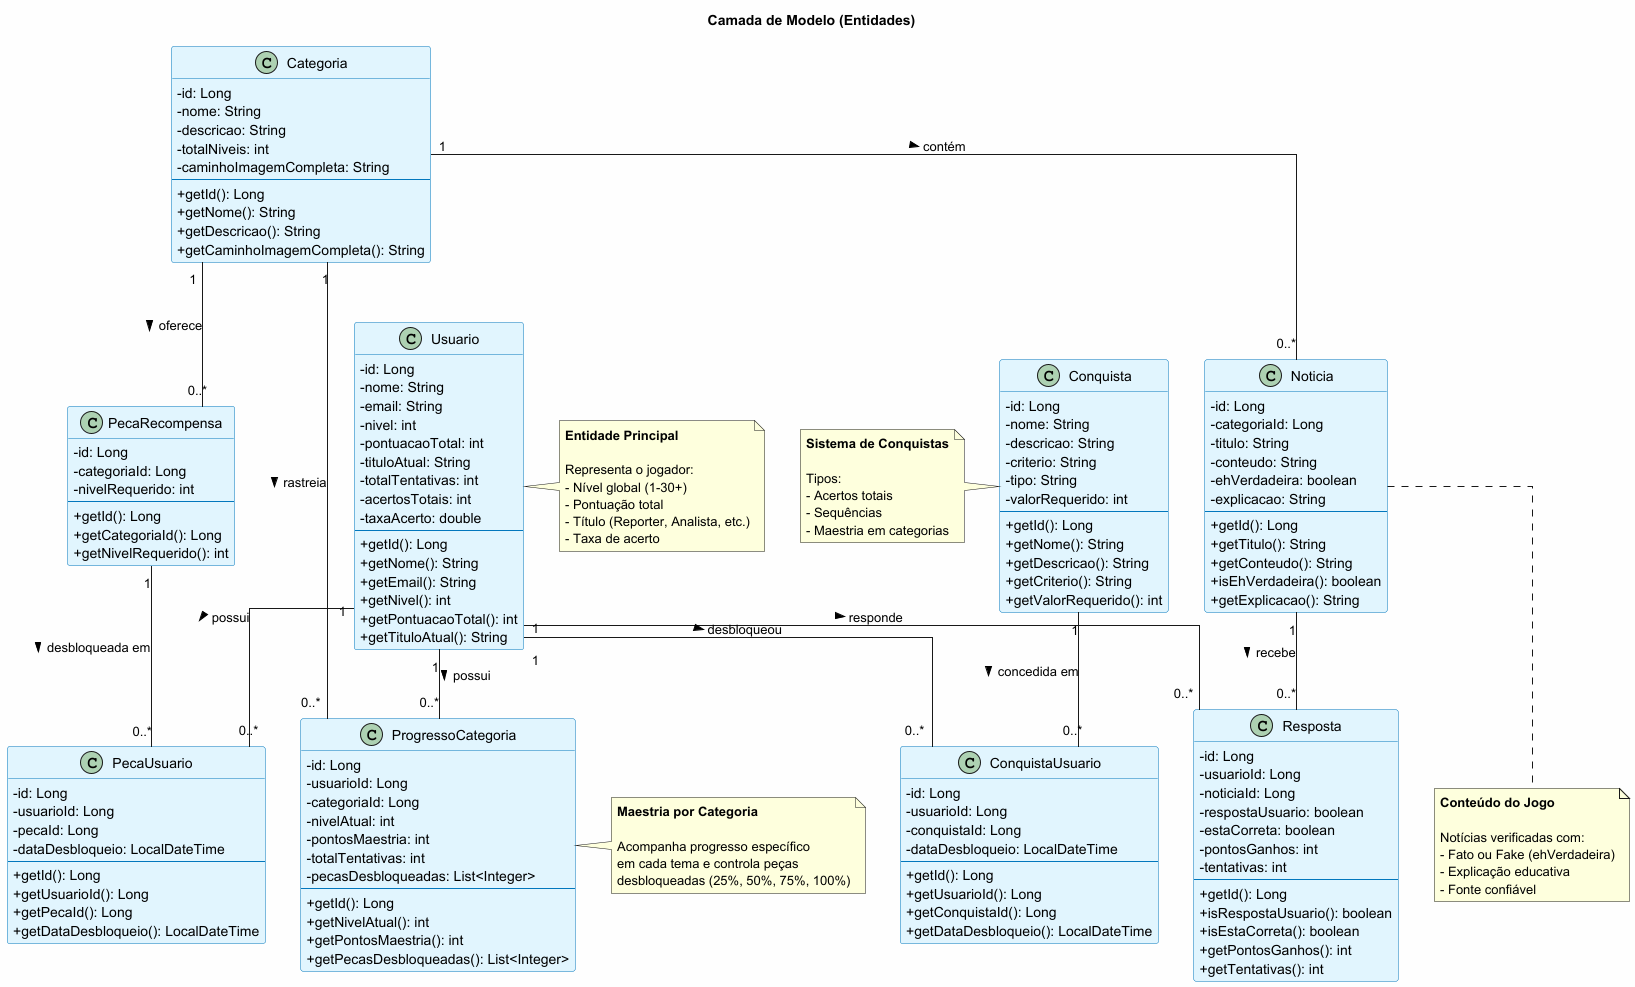

The diagram above was rendered by PlantUML. Its source (embedded in the PNG):
@startuml Diagrama de Entidades - Fact or Fake

title Camada de Modelo (Entidades)

' ==========================
' CONFIGURAÇÕES DE ESTILO
' ==========================
skinparam classAttributeIconSize 0
skinparam backgroundColor #FEFEFE
skinparam linetype ortho

skinparam class {
    BackgroundColor #E1F5FE
    BorderColor #0277BD
}

' ==========================
' ENTIDADES DO DOMÍNIO
' ==========================

class Usuario {
    - id: Long
    - nome: String
    - email: String
    - nivel: int
    - pontuacaoTotal: int
    - tituloAtual: String
    - totalTentativas: int
    - acertosTotais: int
    - taxaAcerto: double
    --
    + getId(): Long
    + getNome(): String
    + getEmail(): String
    + getNivel(): int
    + getPontuacaoTotal(): int
    + getTituloAtual(): String
}

class Categoria {
    - id: Long
    - nome: String
    - descricao: String
    - totalNiveis: int
    - caminhoImagemCompleta: String
    --
    + getId(): Long
    + getNome(): String
    + getDescricao(): String
    + getCaminhoImagemCompleta(): String
}

class Noticia {
    - id: Long
    - categoriaId: Long
    - titulo: String
    - conteudo: String
    - ehVerdadeira: boolean
    - explicacao: String
    --
    + getId(): Long
    + getTitulo(): String
    + getConteudo(): String
    + isEhVerdadeira(): boolean
    + getExplicacao(): String
}

class Resposta {
    - id: Long
    - usuarioId: Long
    - noticiaId: Long
    - respostaUsuario: boolean
    - estaCorreta: boolean
    - pontosGanhos: int
    - tentativas: int
    --
    + getId(): Long
    + isRespostaUsuario(): boolean
    + isEstaCorreta(): boolean
    + getPontosGanhos(): int
    + getTentativas(): int
}

class ProgressoCategoria {
    - id: Long
    - usuarioId: Long
    - categoriaId: Long
    - nivelAtual: int
    - pontosMaestria: int
    - totalTentativas: int
    - pecasDesbloqueadas: List<Integer>
    --
    + getId(): Long
    + getNivelAtual(): int
    + getPontosMaestria(): int
    + getPecasDesbloqueadas(): List<Integer>
}

class Conquista {
    - id: Long
    - nome: String
    - descricao: String
    - criterio: String
    - tipo: String
    - valorRequerido: int
    --
    + getId(): Long
    + getNome(): String
    + getDescricao(): String
    + getCriterio(): String
    + getValorRequerido(): int
}

class ConquistaUsuario {
    - id: Long
    - usuarioId: Long
    - conquistaId: Long
    - dataDesbloqueio: LocalDateTime
    --
    + getId(): Long
    + getUsuarioId(): Long
    + getConquistaId(): Long
    + getDataDesbloqueio(): LocalDateTime
}

class PecaRecompensa {
    - id: Long
    - categoriaId: Long
    - nivelRequerido: int
    --
    + getId(): Long
    + getCategoriaId(): Long
    + getNivelRequerido(): int
}

class PecaUsuario {
    - id: Long
    - usuarioId: Long
    - pecaId: Long
    - dataDesbloqueio: LocalDateTime
    --
    + getId(): Long
    + getUsuarioId(): Long
    + getPecaId(): Long
    + getDataDesbloqueio(): LocalDateTime
}

' ==========================
' RELACIONAMENTOS
' ==========================

Usuario "1" -- "0..*" Resposta : responde >
Usuario "1" -- "0..*" ProgressoCategoria : possui >
Usuario "1" -- "0..*" ConquistaUsuario : desbloqueou >
Usuario "1" -- "0..*" PecaUsuario : possui >

Categoria "1" -- "0..*" Noticia : contém >
Categoria "1" -- "0..*" ProgressoCategoria : rastreia >
Categoria "1" -- "0..*" PecaRecompensa : oferece >

Noticia "1" -- "0..*" Resposta : recebe >

Conquista "1" -- "0..*" ConquistaUsuario : concedida em >

PecaRecompensa "1" -- "0..*" PecaUsuario : desbloqueada em >

' ==========================
' NOTAS EXPLICATIVAS
' ==========================

note right of Usuario
    <b>Entidade Principal</b>

    Representa o jogador:
    - Nível global (1-30+)
    - Pontuação total
    - Título (Reporter, Analista, etc.)
    - Taxa de acerto
end note

note right of ProgressoCategoria
    <b>Maestria por Categoria</b>

    Acompanha progresso específico
    em cada tema e controla peças
    desbloqueadas (25%, 50%, 75%, 100%)
end note

note bottom of Noticia
    <b>Conteúdo do Jogo</b>

    Notícias verificadas com:
    - Fato ou Fake (ehVerdadeira)
    - Explicação educativa
    - Fonte confiável
end note

note left of Conquista
    <b>Sistema de Conquistas</b>

    Tipos:
    - Acertos totais
    - Sequências
    - Maestria em categorias
end note

@enduml